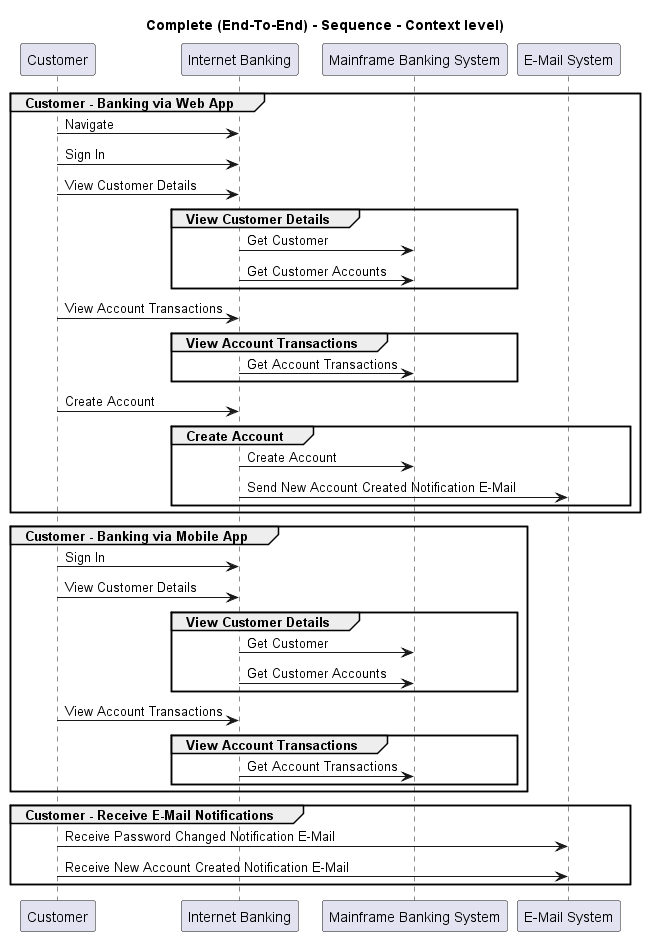

The diagram above was rendered by PlantUML. Its source (embedded in the PNG):
@startuml
!pragma layout smetana

title Complete (End-To-End) - Sequence - Context level)

participant "Customer" as BigBankPlc.Actors.Customer
participant "Internet Banking" as BigBankPlc.SoftwareSystems.InternetBanking
participant "Mainframe Banking System" as BigBankPlc.SoftwareSystems.MainframeBankingSystem
participant "E-Mail System" as BigBankPlc.SoftwareSystems.EMailSystem

group Customer - Banking via Web App
BigBankPlc.Actors.Customer -> BigBankPlc.SoftwareSystems.InternetBanking : Navigate
BigBankPlc.Actors.Customer -> BigBankPlc.SoftwareSystems.InternetBanking : Sign In
BigBankPlc.Actors.Customer -> BigBankPlc.SoftwareSystems.InternetBanking : View Customer Details
group View Customer Details
BigBankPlc.SoftwareSystems.InternetBanking -> BigBankPlc.SoftwareSystems.MainframeBankingSystem : Get Customer
BigBankPlc.SoftwareSystems.InternetBanking -> BigBankPlc.SoftwareSystems.MainframeBankingSystem : Get Customer Accounts
end
BigBankPlc.Actors.Customer -> BigBankPlc.SoftwareSystems.InternetBanking : View Account Transactions
group View Account Transactions
BigBankPlc.SoftwareSystems.InternetBanking -> BigBankPlc.SoftwareSystems.MainframeBankingSystem : Get Account Transactions
end
BigBankPlc.Actors.Customer -> BigBankPlc.SoftwareSystems.InternetBanking : Create Account
group Create Account
BigBankPlc.SoftwareSystems.InternetBanking -> BigBankPlc.SoftwareSystems.MainframeBankingSystem : Create Account
BigBankPlc.SoftwareSystems.InternetBanking -> BigBankPlc.SoftwareSystems.EMailSystem : Send New Account Created Notification E-Mail
end
end
group Customer - Banking via Mobile App
BigBankPlc.Actors.Customer -> BigBankPlc.SoftwareSystems.InternetBanking : Sign In
BigBankPlc.Actors.Customer -> BigBankPlc.SoftwareSystems.InternetBanking : View Customer Details
group View Customer Details
BigBankPlc.SoftwareSystems.InternetBanking -> BigBankPlc.SoftwareSystems.MainframeBankingSystem : Get Customer
BigBankPlc.SoftwareSystems.InternetBanking -> BigBankPlc.SoftwareSystems.MainframeBankingSystem : Get Customer Accounts
end
BigBankPlc.Actors.Customer -> BigBankPlc.SoftwareSystems.InternetBanking : View Account Transactions
group View Account Transactions
BigBankPlc.SoftwareSystems.InternetBanking -> BigBankPlc.SoftwareSystems.MainframeBankingSystem : Get Account Transactions
end
end
group Customer - Receive E-Mail Notifications
BigBankPlc.Actors.Customer -> BigBankPlc.SoftwareSystems.EMailSystem : Receive Password Changed Notification E-Mail
BigBankPlc.Actors.Customer -> BigBankPlc.SoftwareSystems.EMailSystem : Receive New Account Created Notification E-Mail
end


@enduml